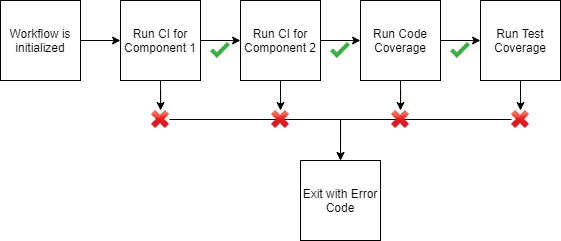

The diagram above was exported from draw.io. Its source (the exported page's mxGraphModel, read from the mxfile embedded in the PNG):
<mxGraphModel dx="1365" dy="805" grid="1" gridSize="10" guides="1" tooltips="1" connect="1" arrows="1" fold="1" page="1" pageScale="1" pageWidth="850" pageHeight="1100" math="0" shadow="0">
  <root>
    <mxCell id="0" />
    <mxCell id="1" parent="0" />
    <mxCell id="-gpmsAxjRhKrYJJGcyk5-12" value="" style="edgeStyle=orthogonalEdgeStyle;rounded=0;orthogonalLoop=1;jettySize=auto;html=1;" edge="1" parent="1" source="-gpmsAxjRhKrYJJGcyk5-7" target="-gpmsAxjRhKrYJJGcyk5-8">
      <mxGeometry relative="1" as="geometry" />
    </mxCell>
    <mxCell id="-gpmsAxjRhKrYJJGcyk5-11" value="" style="edgeStyle=orthogonalEdgeStyle;rounded=0;orthogonalLoop=1;jettySize=auto;html=1;" edge="1" parent="1" source="-gpmsAxjRhKrYJJGcyk5-1" target="-gpmsAxjRhKrYJJGcyk5-7">
      <mxGeometry relative="1" as="geometry" />
    </mxCell>
    <mxCell id="-gpmsAxjRhKrYJJGcyk5-1" value="Workflow is initialized" style="whiteSpace=wrap;html=1;aspect=fixed;" vertex="1" parent="1">
      <mxGeometry x="40" y="200" width="80" height="80" as="geometry" />
    </mxCell>
    <mxCell id="-gpmsAxjRhKrYJJGcyk5-30" value="" style="edgeStyle=orthogonalEdgeStyle;rounded=0;orthogonalLoop=1;jettySize=auto;html=1;fontColor=#FF0000;" edge="1" parent="1" source="-gpmsAxjRhKrYJJGcyk5-7" target="-gpmsAxjRhKrYJJGcyk5-25">
      <mxGeometry relative="1" as="geometry" />
    </mxCell>
    <mxCell id="-gpmsAxjRhKrYJJGcyk5-7" value="Run CI for Component 1" style="whiteSpace=wrap;html=1;aspect=fixed;" vertex="1" parent="1">
      <mxGeometry x="160" y="200" width="80" height="80" as="geometry" />
    </mxCell>
    <mxCell id="-gpmsAxjRhKrYJJGcyk5-13" value="" style="edgeStyle=orthogonalEdgeStyle;rounded=0;orthogonalLoop=1;jettySize=auto;html=1;" edge="1" parent="1" source="-gpmsAxjRhKrYJJGcyk5-8" target="-gpmsAxjRhKrYJJGcyk5-9">
      <mxGeometry relative="1" as="geometry" />
    </mxCell>
    <mxCell id="-gpmsAxjRhKrYJJGcyk5-36" style="edgeStyle=orthogonalEdgeStyle;rounded=0;orthogonalLoop=1;jettySize=auto;html=1;exitX=0.5;exitY=1;exitDx=0;exitDy=0;entryX=0.5;entryY=0;entryDx=0;entryDy=0;fontColor=#FF0000;" edge="1" parent="1" source="-gpmsAxjRhKrYJJGcyk5-8" target="-gpmsAxjRhKrYJJGcyk5-26">
      <mxGeometry relative="1" as="geometry" />
    </mxCell>
    <mxCell id="-gpmsAxjRhKrYJJGcyk5-8" value="Run CI for Component 2" style="whiteSpace=wrap;html=1;aspect=fixed;" vertex="1" parent="1">
      <mxGeometry x="280" y="200" width="80" height="80" as="geometry" />
    </mxCell>
    <mxCell id="-gpmsAxjRhKrYJJGcyk5-14" value="" style="edgeStyle=orthogonalEdgeStyle;rounded=0;orthogonalLoop=1;jettySize=auto;html=1;" edge="1" parent="1" source="-gpmsAxjRhKrYJJGcyk5-9" target="-gpmsAxjRhKrYJJGcyk5-10">
      <mxGeometry relative="1" as="geometry" />
    </mxCell>
    <mxCell id="-gpmsAxjRhKrYJJGcyk5-41" style="edgeStyle=orthogonalEdgeStyle;rounded=0;orthogonalLoop=1;jettySize=auto;html=1;entryX=0.5;entryY=0;entryDx=0;entryDy=0;fontColor=#FF0000;" edge="1" parent="1" source="-gpmsAxjRhKrYJJGcyk5-9" target="-gpmsAxjRhKrYJJGcyk5-27">
      <mxGeometry relative="1" as="geometry" />
    </mxCell>
    <mxCell id="-gpmsAxjRhKrYJJGcyk5-9" value="Run Code Coverage" style="whiteSpace=wrap;html=1;aspect=fixed;" vertex="1" parent="1">
      <mxGeometry x="400" y="200" width="80" height="80" as="geometry" />
    </mxCell>
    <mxCell id="-gpmsAxjRhKrYJJGcyk5-37" style="edgeStyle=orthogonalEdgeStyle;rounded=0;orthogonalLoop=1;jettySize=auto;html=1;exitX=0.5;exitY=1;exitDx=0;exitDy=0;entryX=0.5;entryY=0;entryDx=0;entryDy=0;fontColor=#FF0000;" edge="1" parent="1" source="-gpmsAxjRhKrYJJGcyk5-10" target="-gpmsAxjRhKrYJJGcyk5-28">
      <mxGeometry relative="1" as="geometry" />
    </mxCell>
    <mxCell id="-gpmsAxjRhKrYJJGcyk5-10" value="Run Test Coverage" style="whiteSpace=wrap;html=1;aspect=fixed;" vertex="1" parent="1">
      <mxGeometry x="520" y="200" width="80" height="80" as="geometry" />
    </mxCell>
    <mxCell id="-gpmsAxjRhKrYJJGcyk5-19" value="" style="shape=image;html=1;verticalAlign=top;verticalLabelPosition=bottom;labelBackgroundColor=#ffffff;imageAspect=0;aspect=fixed;image=https://cdn3.iconfinder.com/data/icons/flat-actions-icons-9/512/Tick_Mark-128.png" vertex="1" parent="1">
      <mxGeometry x="250" y="240" width="20" height="20" as="geometry" />
    </mxCell>
    <mxCell id="-gpmsAxjRhKrYJJGcyk5-22" value="" style="shape=image;html=1;verticalAlign=top;verticalLabelPosition=bottom;labelBackgroundColor=#ffffff;imageAspect=0;aspect=fixed;image=https://cdn3.iconfinder.com/data/icons/flat-actions-icons-9/512/Tick_Mark-128.png" vertex="1" parent="1">
      <mxGeometry x="370" y="240" width="20" height="20" as="geometry" />
    </mxCell>
    <mxCell id="-gpmsAxjRhKrYJJGcyk5-23" value="" style="shape=image;html=1;verticalAlign=top;verticalLabelPosition=bottom;labelBackgroundColor=#ffffff;imageAspect=0;aspect=fixed;image=https://cdn3.iconfinder.com/data/icons/flat-actions-icons-9/512/Tick_Mark-128.png" vertex="1" parent="1">
      <mxGeometry x="490" y="240" width="20" height="20" as="geometry" />
    </mxCell>
    <mxCell id="-gpmsAxjRhKrYJJGcyk5-31" style="edgeStyle=orthogonalEdgeStyle;rounded=0;orthogonalLoop=1;jettySize=auto;html=1;fontColor=#FF0000;" edge="1" parent="1" source="-gpmsAxjRhKrYJJGcyk5-25" target="-gpmsAxjRhKrYJJGcyk5-29">
      <mxGeometry relative="1" as="geometry" />
    </mxCell>
    <mxCell id="-gpmsAxjRhKrYJJGcyk5-25" value="" style="shape=image;html=1;verticalAlign=top;verticalLabelPosition=bottom;labelBackgroundColor=#ffffff;imageAspect=0;aspect=fixed;image=https://cdn4.iconfinder.com/data/icons/icocentre-free-icons/114/f-cross_256-128.png;fontColor=#FF0000;" vertex="1" parent="1">
      <mxGeometry x="191" y="310" width="18" height="18" as="geometry" />
    </mxCell>
    <mxCell id="-gpmsAxjRhKrYJJGcyk5-26" value="" style="shape=image;html=1;verticalAlign=top;verticalLabelPosition=bottom;labelBackgroundColor=#ffffff;imageAspect=0;aspect=fixed;image=https://cdn4.iconfinder.com/data/icons/icocentre-free-icons/114/f-cross_256-128.png;fontColor=#FF0000;" vertex="1" parent="1">
      <mxGeometry x="311" y="310" width="18" height="18" as="geometry" />
    </mxCell>
    <mxCell id="-gpmsAxjRhKrYJJGcyk5-40" style="edgeStyle=orthogonalEdgeStyle;rounded=0;orthogonalLoop=1;jettySize=auto;html=1;entryX=0.5;entryY=0;entryDx=0;entryDy=0;fontColor=#FF0000;" edge="1" parent="1" source="-gpmsAxjRhKrYJJGcyk5-28" target="-gpmsAxjRhKrYJJGcyk5-29">
      <mxGeometry relative="1" as="geometry" />
    </mxCell>
    <mxCell id="-gpmsAxjRhKrYJJGcyk5-28" value="" style="shape=image;html=1;verticalAlign=top;verticalLabelPosition=bottom;labelBackgroundColor=#ffffff;imageAspect=0;aspect=fixed;image=https://cdn4.iconfinder.com/data/icons/icocentre-free-icons/114/f-cross_256-128.png;fontColor=#FF0000;" vertex="1" parent="1">
      <mxGeometry x="551" y="310" width="18" height="18" as="geometry" />
    </mxCell>
    <mxCell id="-gpmsAxjRhKrYJJGcyk5-29" value="&lt;font color=&quot;#000000&quot;&gt;Exit with Error Code&lt;/font&gt;" style="whiteSpace=wrap;html=1;aspect=fixed;labelBackgroundColor=#FFFFFF;fontColor=#FF0000;" vertex="1" parent="1">
      <mxGeometry x="340" y="360" width="80" height="80" as="geometry" />
    </mxCell>
    <mxCell id="-gpmsAxjRhKrYJJGcyk5-27" value="" style="shape=image;html=1;verticalAlign=top;verticalLabelPosition=bottom;labelBackgroundColor=#ffffff;imageAspect=0;aspect=fixed;image=https://cdn4.iconfinder.com/data/icons/icocentre-free-icons/114/f-cross_256-128.png;fontColor=#FF0000;" vertex="1" parent="1">
      <mxGeometry x="431" y="310" width="18" height="18" as="geometry" />
    </mxCell>
  </root>
</mxGraphModel>